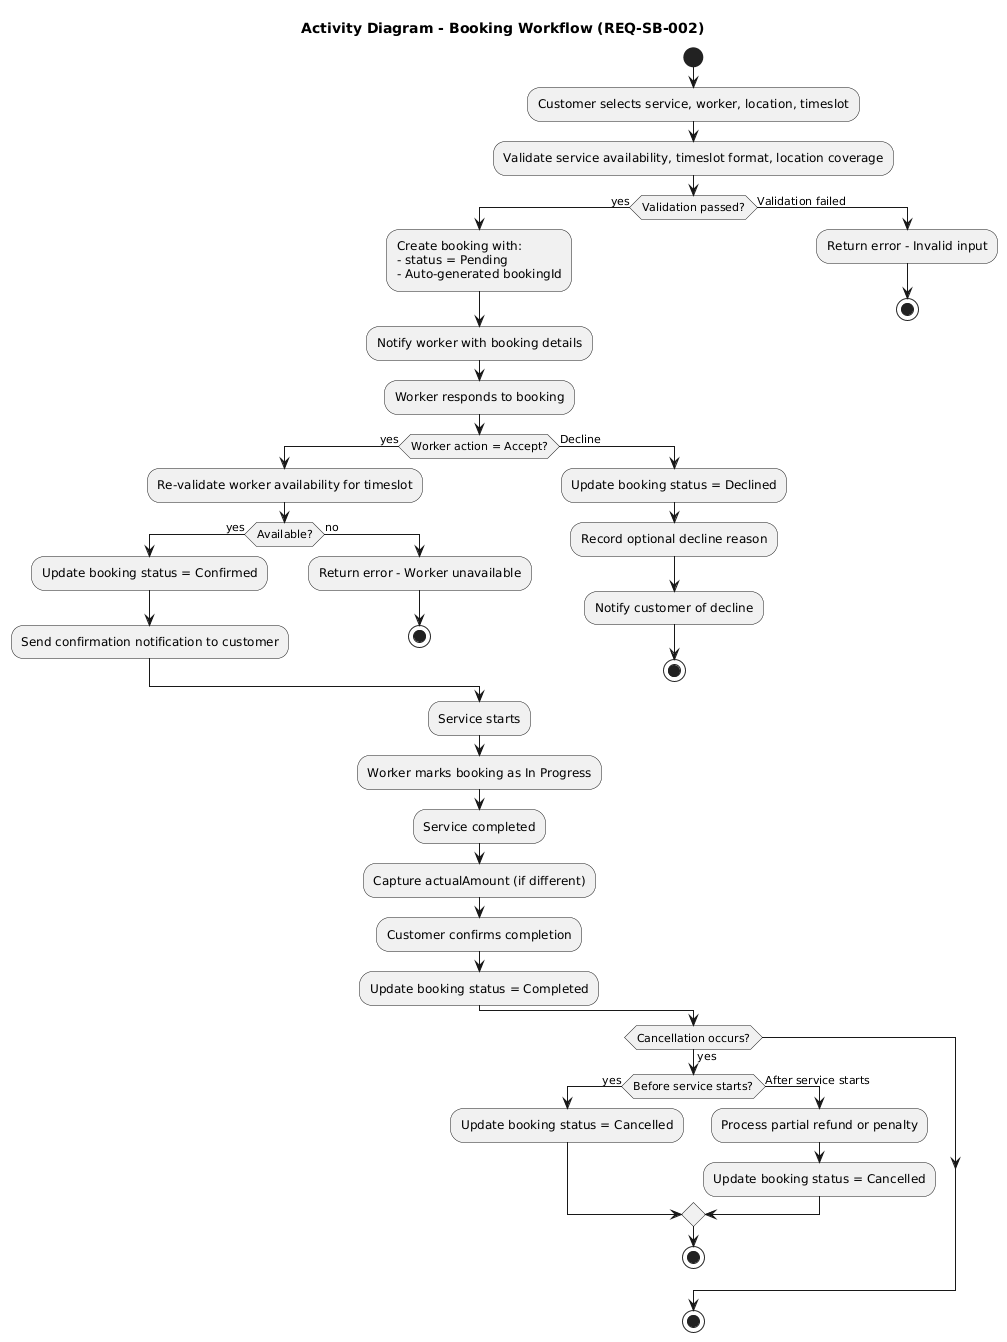

The diagram above was rendered by PlantUML. Its source (embedded in the PNG):
@startuml
title Activity Diagram - Booking Workflow (REQ-SB-002)

start

:Customer selects service, worker, location, timeslot;

:Validate service availability, timeslot format, location coverage;

if (Validation passed?) then (yes)
  :Create booking with:
  - status = Pending
  - Auto-generated bookingId;

  :Notify worker with booking details;

  :Worker responds to booking;

  if (Worker action = Accept?) then (yes)
    :Re-validate worker availability for timeslot;

    if (Available?) then (yes)
      :Update booking status = Confirmed;
      :Send confirmation notification to customer;
    else (no)
      :Return error - Worker unavailable;
      stop
    endif

  else (Decline)
    :Update booking status = Declined;
    :Record optional decline reason;
    :Notify customer of decline;
    stop
  endif

  :Service starts;
  :Worker marks booking as In Progress;

  :Service completed;
  :Capture actualAmount (if different);
  :Customer confirms completion;
  :Update booking status = Completed;

else (Validation failed)
  :Return error - Invalid input;
  stop
endif

if (Cancellation occurs?) then (yes)
  if (Before service starts?) then (yes)
    :Update booking status = Cancelled;
  else (After service starts)
    :Process partial refund or penalty;
    :Update booking status = Cancelled;
  endif
  stop
endif

stop
@enduml